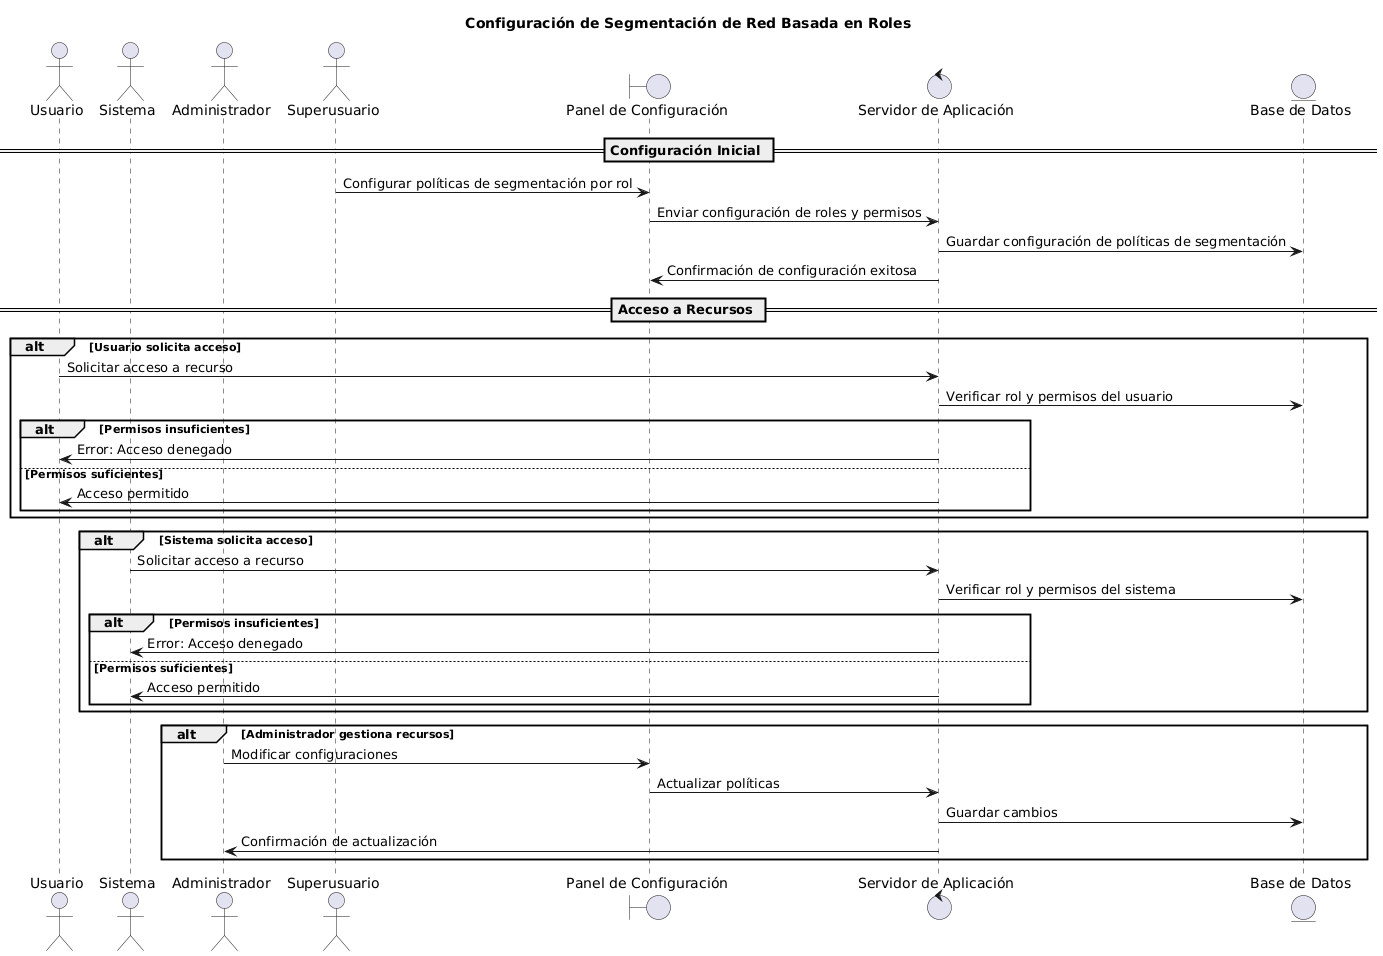

The diagram above was rendered by PlantUML. Its source (embedded in the PNG):
@startuml
title Configuración de Segmentación de Red Basada en Roles

actor Usuario
actor Sistema
actor Administrador
actor Superusuario
boundary "Panel de Configuración" as Panel
control "Servidor de Aplicación" as Servidor
entity "Base de Datos" as BD

== Configuración Inicial ==
Superusuario -> Panel : Configurar políticas de segmentación por rol
Panel -> Servidor : Enviar configuración de roles y permisos
Servidor -> BD : Guardar configuración de políticas de segmentación
Servidor -> Panel : Confirmación de configuración exitosa

== Acceso a Recursos ==
alt Usuario solicita acceso
    Usuario -> Servidor : Solicitar acceso a recurso
    Servidor -> BD : Verificar rol y permisos del usuario
    alt Permisos insuficientes
        Servidor -> Usuario : Error: Acceso denegado
    else Permisos suficientes
        Servidor -> Usuario : Acceso permitido
    end
end

alt Sistema solicita acceso
    Sistema -> Servidor : Solicitar acceso a recurso
    Servidor -> BD : Verificar rol y permisos del sistema
    alt Permisos insuficientes
        Servidor -> Sistema : Error: Acceso denegado
    else Permisos suficientes
        Servidor -> Sistema : Acceso permitido
    end
end

alt Administrador gestiona recursos
    Administrador -> Panel : Modificar configuraciones
    Panel -> Servidor : Actualizar políticas
    Servidor -> BD : Guardar cambios
    Servidor -> Administrador : Confirmación de actualización
end
@enduml